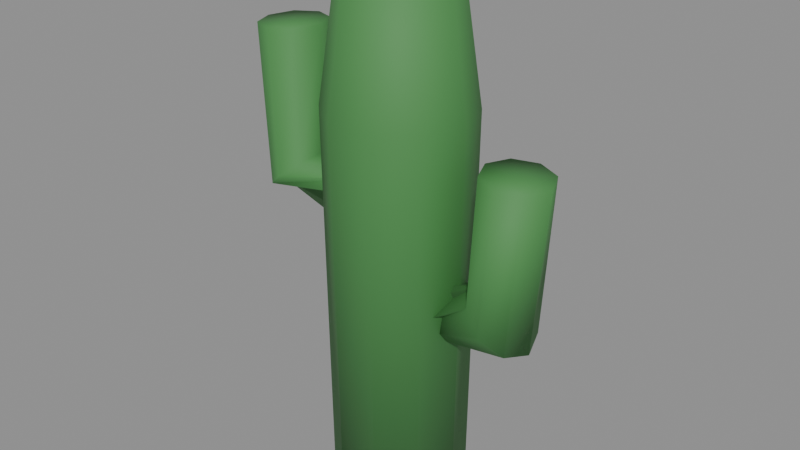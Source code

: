 # Source: prop_cactus.blend  (saved by Blender 5.2.45; exported with 4.5.12 LTS)
import bpy
from mathutils import Matrix  # noqa: F401  (used for matrix-valued properties, if any)

bpy.ops.wm.read_factory_settings(use_empty=True)
scene = bpy.context.scene
scene.name = 'Scene'

# ---- materials (node trees are filled in below, after node groups)
mat_cactus = bpy.data.materials.new('cactus')

# ---- material node trees
mat_cactus.use_nodes = True; mat_cactus.node_tree.nodes.clear()
_N = mat_cactus.node_tree.nodes; _L = mat_cactus.node_tree.links
n0 = _N.new('ShaderNodeBsdfPrincipled'); n0.name = 'Principled BSDF'; n0.location = (-200, 100)
n0.inputs[0].default_value = (0.06848, 0.2542, 0.06848, 1.0)
n0.inputs[2].default_value = 0.7
n0.inputs[10].default_value = 0.005
n1 = _N.new('ShaderNodeOutputMaterial'); n1.name = 'Material Output'; n1.location = (200, 100)
_L.new(n0.outputs[0], n1.inputs[0])
n1.is_active_output = True

# ---- meshes
me_body = bpy.data.meshes.new('body')
me_body.from_pydata([(0.16, 0.0, 0.0), (0.1294, 0.09405, 0.0), (0.04944, 0.1522, 0.0), (-0.04944, 0.1522, 0.0), (-0.1294, 0.09405, 0.0), (-0.16, 1.959e-17, 0.0), (-0.1294, -0.09405, 0.0), (-0.04944, -0.1522, 0.0), (0.04944, -0.1522, 0.0), (0.1294, -0.09405, 0.0), (0.17, 0.0, 0.9), (0.1375, 0.09992, 0.9), (0.05253, 0.1617, 0.9), (-0.05253, 0.1617, 0.9), (-0.1375, 0.09992, 0.9), (-0.17, 2.082e-17, 0.9), (-0.1375, -0.09992, 0.9), (-0.05253, -0.1617, 0.9), (0.05253, -0.1617, 0.9), (0.1375, -0.09992, 0.9), (0.12, 0.0, 1.25), (0.09708, 0.07053, 1.25), (0.03708, 0.1141, 1.25), (-0.03708, 0.1141, 1.25), (-0.09708, 0.07053, 1.25), (-0.12, 1.47e-17, 1.25), (-0.09708, -0.07053, 1.25), (-0.03708, -0.1141, 1.25), (0.03708, -0.1141, 1.25), (0.09708, -0.07053, 1.25), (0.0, 0.0, 0.0), (-1.49e-09, -7.451e-10, 1.25)], [], [(0, 1, 11, 10), (1, 2, 12, 11), (2, 3, 13, 12), (3, 4, 14, 13), (4, 5, 15, 14), (5, 6, 16, 15), (6, 7, 17, 16), (7, 8, 18, 17), (8, 9, 19, 18), (9, 0, 10, 19), (10, 11, 21, 20), (11, 12, 22, 21), (12, 13, 23, 22), (13, 14, 24, 23), (14, 15, 25, 24), (15, 16, 26, 25), (16, 17, 27, 26), (17, 18, 28, 27), (18, 19, 29, 28), (19, 10, 20, 29), (30, 1, 0), (30, 2, 1), (30, 3, 2), (30, 4, 3), (30, 5, 4), (30, 6, 5), (30, 7, 6), (30, 8, 7), (30, 9, 8), (30, 0, 9), (20, 21, 31), (21, 22, 31), (22, 23, 31), (23, 24, 31), (24, 25, 31), (25, 26, 31), (26, 27, 31), (27, 28, 31), (28, 29, 31), (29, 20, 31)])
me_body.polygons.foreach_set('use_smooth', [True] * 40)
me_body.materials.append(mat_cactus)
me_body.update()
me_arm = bpy.data.meshes.new('arm')
me_arm.from_pydata([(0.0, 0.09, 0.45), (-0.009, 0.06364, 0.513), (-0.01273, 5.511e-18, 0.5391), (-0.009, -0.06364, 0.513), (-1.559e-18, -0.09, 0.45), (0.009, -0.06364, 0.387), (0.01273, -1.653e-17, 0.3609), (0.009, 0.06364, 0.387), (0.3506, 0.0, 0.4342), (0.3299, 0.06364, 0.4506), (0.28, 0.09, 0.49), (0.2301, 0.06364, 0.5294), (0.2094, 1.102e-17, 0.5458), (0.2301, -0.06364, 0.5294), (0.28, -0.09, 0.49), (0.3299, -0.06364, 0.4506), (0.3799, 0.0, 0.8253), (0.3565, 0.05657, 0.8267), (0.3, 0.08, 0.83), (0.2435, 0.05657, 0.8333), (0.2201, 9.797e-18, 0.8347), (0.2435, -0.05657, 0.8333), (0.3, -0.08, 0.83), (0.3565, -0.05657, 0.8267), (1.164e-10, 0.0, 0.45), (0.3, 9.313e-10, 0.83)], [], [(0, 1, 9, 8), (1, 2, 10, 9), (2, 3, 11, 10), (3, 4, 12, 11), (4, 5, 13, 12), (5, 6, 14, 13), (6, 7, 15, 14), (7, 0, 8, 15), (8, 9, 17, 16), (9, 10, 18, 17), (10, 11, 19, 18), (11, 12, 20, 19), (12, 13, 21, 20), (13, 14, 22, 21), (14, 15, 23, 22), (15, 8, 16, 23), (24, 1, 0), (24, 2, 1), (24, 3, 2), (24, 4, 3), (24, 5, 4), (24, 6, 5), (24, 7, 6), (24, 0, 7), (16, 17, 25), (17, 18, 25), (18, 19, 25), (19, 20, 25), (20, 21, 25), (21, 22, 25), (22, 23, 25), (23, 16, 25)])
me_arm.polygons.foreach_set('use_smooth', [True] * 32)
me_arm.materials.append(mat_cactus)
me_arm.update()
me_arm_001 = bpy.data.meshes.new('arm.001')
me_arm_001.from_pydata([(0.0, 0.09, 0.65), (-0.009, 0.06364, 0.587), (-0.01273, 5.511e-18, 0.5609), (-0.009, -0.06364, 0.587), (-1.559e-18, -0.09, 0.65), (0.009, -0.06364, 0.713), (0.01273, -1.653e-17, 0.7391), (0.009, 0.06364, 0.713), (-0.2094, 0.0, 0.7458), (-0.2301, 0.06364, 0.7294), (-0.28, 0.09, 0.69), (-0.3299, 0.06364, 0.6506), (-0.3506, 1.102e-17, 0.6342), (-0.3299, -0.06364, 0.6506), (-0.28, -0.09, 0.69), (-0.2301, -0.06364, 0.7294), (-0.2201, 0.0, 1.035), (-0.2435, 0.05657, 1.033), (-0.3, 0.08, 1.03), (-0.3565, 0.05657, 1.027), (-0.3799, 9.797e-18, 1.025), (-0.3565, -0.05657, 1.027), (-0.3, -0.08, 1.03), (-0.2435, -0.05657, 1.033), (1.164e-10, 0.0, 0.65), (-0.3, 9.313e-10, 1.03)], [], [(0, 1, 9, 8), (1, 2, 10, 9), (2, 3, 11, 10), (3, 4, 12, 11), (4, 5, 13, 12), (5, 6, 14, 13), (6, 7, 15, 14), (7, 0, 8, 15), (8, 9, 17, 16), (9, 10, 18, 17), (10, 11, 19, 18), (11, 12, 20, 19), (12, 13, 21, 20), (13, 14, 22, 21), (14, 15, 23, 22), (15, 8, 16, 23), (24, 1, 0), (24, 2, 1), (24, 3, 2), (24, 4, 3), (24, 5, 4), (24, 6, 5), (24, 7, 6), (24, 0, 7), (16, 17, 25), (17, 18, 25), (18, 19, 25), (19, 20, 25), (20, 21, 25), (21, 22, 25), (22, 23, 25), (23, 16, 25)])
me_arm_001.polygons.foreach_set('use_smooth', [True] * 32)
me_arm_001.materials.append(mat_cactus)
me_arm_001.update()

# ---- objects
ob_body = bpy.data.objects.new('body', me_body)
ob_arm = bpy.data.objects.new('arm', me_arm)
ob_arm_001 = bpy.data.objects.new('arm.001', me_arm_001)

# ---- transforms, parenting, visibility, modifiers, constraints
ob_body.location = (0.0, 0.0, 0.0)
ob_arm.location = (0.0, 0.0, 0.0)
ob_arm_001.location = (0.0, 0.0, 0.0)

# ---- collection membership
scene.collection.objects.link(ob_body)
scene.collection.objects.link(ob_arm)
scene.collection.objects.link(ob_arm_001)

# ---- scene / render settings (as saved in the file)
scene.frame_start = 1; scene.frame_end = 250; scene.frame_set(1)
scene.render.engine = 'BLENDER_EEVEE_NEXT'
scene.render.fps = 30
scene.render.bake_bias = 0.0
scene.render.bake_samples = 0
scene.render.compositor_device = 'GPU'
scene.eevee.use_volume_custom_range = False
scene.eevee.fast_gi_thickness_near = 0.1
scene.eevee.fast_gi_thickness_far = 0.0
scene.eevee.ray_tracing_options.screen_trace_thickness = 0.1
bpy.context.view_layer.update()

# ---- added for rendering (the .blend has no active camera and no usable light): camera, sun + grey world if the file has none
cam_auto = bpy.data.cameras.new('AutoCamera')
cam_auto.lens = 50.0
cam_auto.sensor_width = 36.0
cam_auto.clip_end = 1000.0
ob_auto_camera = bpy.data.objects.new('AutoCamera', cam_auto)
scene.collection.objects.link(ob_auto_camera)
ob_auto_camera.location = (1.38606, -1.66327, 1.73385)
ob_auto_camera.rotation_euler = (1.09748, -7.21219e-08, 0.694738)
scene.camera = ob_auto_camera
light_auto_sun = bpy.data.lights.new('AutoSun', 'SUN')
light_auto_sun.energy = 3.0
light_auto_sun.angle = 0.0523599
ob_auto_sun = bpy.data.objects.new('AutoSun', light_auto_sun)
scene.collection.objects.link(ob_auto_sun)
ob_auto_sun.rotation_euler = (0.872665, 0.174533, 0.523599)
if scene.world is None:
    world_auto = bpy.data.worlds.new('AutoWorld')
    world_auto.color = (0.3, 0.3, 0.3)
    scene.world = world_auto
bpy.context.view_layer.update()
